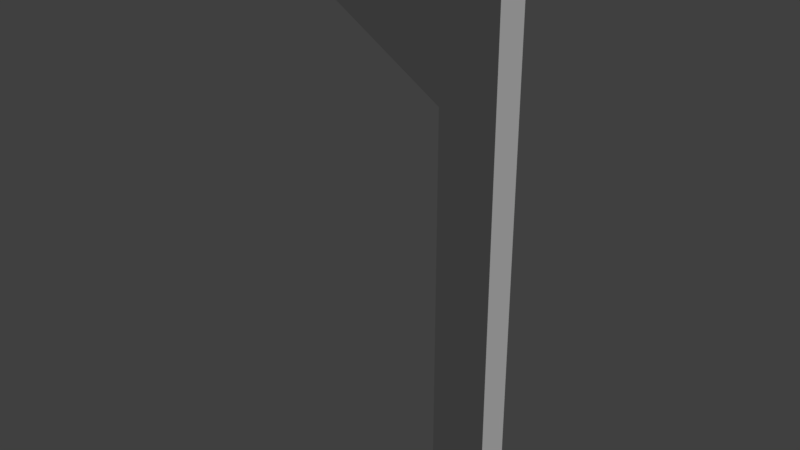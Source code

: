 # Source: Flag.blend  (saved by Blender 2.77.0; exported with 4.5.12 LTS)
import bpy
from mathutils import Matrix  # noqa: F401  (used for matrix-valued properties, if any)

bpy.ops.wm.read_factory_settings(use_empty=True)
scene = bpy.context.scene
scene.name = 'Scene'

# ---- collections
col_collection_1 = bpy.data.collections.new('Collection 1'); scene.collection.children.link(col_collection_1)

# ---- materials (node trees are filled in below, after node groups)
mat_material = bpy.data.materials.new('Material')
mat_material.alpha_threshold = 0.0
mat_material.use_transparent_shadow = False
mat_material.roughness = 0.5
mat_material.line_color = (0.0, 0.0, 0.0, 1.0)

# ---- material node trees

# ---- world
world_world = bpy.data.worlds.new('World'); scene.world = world_world
world_world.color = (0.05088, 0.05088, 0.05088)
world_world.use_sun_shadow = False
world_world.sun_shadow_jitter_overblur = 0.0
world_world.cycles.sampling_method = 'MANUAL'

# ---- lights
light_sun = bpy.data.lights.new('Sun', 'SUN')
light_sun.transmission_factor = 0.0
light_sun.angle = 0.1993
light_sun.energy = 2.85
light_sun.shadow_buffer_clip_start = 0.5
light_sun.shadow_soft_size = 0.1
light_sun.shadow_cascade_max_distance = 1000.0

# ---- meshes
me_cube = bpy.data.meshes.new('Cube')
me_cube.from_pydata([(1.0, 1.0, -1.0), (1.0, -1.0, -1.0), (-1.0, -1.0, -1.0), (-1.0, 1.0, -1.0), (1.0, 1.0, 13.84), (1.0, -1.0, 13.84), (-1.0, -1.0, 15.56), (-1.0, 1.0, 15.56), (6.866, 1.0, 17.46), (6.866, -1.0, 17.46), (-1.0, 1.0, 17.46), (-1.0, -1.0, 17.46), (1.0, 1.0, 19.36), (1.0, -1.0, 19.36), (-1.0, 1.0, 19.36), (-1.0, -1.0, 19.36)], [], [(1, 3, 0), (5, 11, 6), (4, 1, 0), (5, 2, 1), (6, 3, 2), (4, 3, 7), (11, 13, 15), (4, 9, 5), (6, 10, 7), (4, 10, 8), (14, 13, 12), (8, 13, 9), (11, 14, 10), (10, 12, 8), (1, 2, 3), (5, 9, 11), (4, 5, 1), (5, 6, 2), (6, 7, 3), (4, 0, 3), (11, 9, 13), (4, 8, 9), (6, 11, 10), (4, 7, 10), (14, 15, 13), (8, 12, 13), (11, 15, 14), (10, 14, 12)])
_uv = me_cube.uv_layers.new(name='UVMap')
_uv.uv.foreach_set('vector', [0.4113, 0.03283, 0.3195, 0.03283, 0.4113, 0.03283, 0.4113, 0.7139, 0.3195, 0.8803, 0.3195, 0.7931, 0.4113, 0.7139, 0.4113, 0.03283, 0.4113, 0.03283, 0.4113, 0.7139, 0.3195, 0.03283, 0.4113, 0.03283, 0.3195, 0.7931, 0.3195, 0.03283, 0.3195, 0.03283, 0.4113, 0.7139, 0.3195, 0.03283, 0.3195, 0.7931, 0.3195, 0.8803, 0.4113, 0.9672, 0.3195, 0.9672, 0.4113, 0.7139, 0.6805, 0.8803, 0.4113, 0.7139, 0.3195, 0.7931, 0.3195, 0.8803, 0.3195, 0.7931, 0.4113, 0.7139, 0.3195, 0.8803, 0.6805, 0.8803, 0.1308, 0.1603, 0.1915, 0.2656, 0.1308, 0.2656, 0.1308, 0.5742, 0.1915, 0.2656, 0.1915, 0.5742, 0.3195, 0.8803, 0.3195, 0.9672, 0.3195, 0.8803, 0.3195, 0.8803, 0.4113, 0.9672, 0.6805, 0.8803, 0.4113, 0.03283, 0.3195, 0.03283, 0.3195, 0.03283, 0.4113, 0.7139, 0.6805, 0.8803, 0.3195, 0.8803, 0.4113, 0.7139, 0.4113, 0.7139, 0.4113, 0.03283, 0.4113, 0.7139, 0.3195, 0.7931, 0.3195, 0.03283, 0.3195, 0.7931, 0.3195, 0.7931, 0.3195, 0.03283, 0.4113, 0.7139, 0.4113, 0.03283, 0.3195, 0.03283, 0.3195, 0.8803, 0.6805, 0.8803, 0.4113, 0.9672, 0.4113, 0.7139, 0.6805, 0.8803, 0.6805, 0.8803, 0.3195, 0.7931, 0.3195, 0.8803, 0.3195, 0.8803, 0.4113, 0.7139, 0.3195, 0.7931, 0.3195, 0.8803, 0.1308, 0.1603, 0.1915, 0.1603, 0.1915, 0.2656, 0.1308, 0.5742, 0.1308, 0.2656, 0.1915, 0.2656, 0.3195, 0.8803, 0.3195, 0.9672, 0.3195, 0.9672, 0.3195, 0.8803, 0.3195, 0.9672, 0.4113, 0.9672])
me_cube.materials.append(mat_material)
me_cube.use_remesh_preserve_volume = False
me_cube.use_remesh_preserve_attributes = False
me_cube.use_mirror_vertex_groups = False
me_cube.update()

# ---- objects
ob_sun = bpy.data.objects.new('Sun', light_sun)
ob_cube = bpy.data.objects.new('Cube', me_cube)

# ---- transforms, parenting, visibility, modifiers, constraints
ob_sun.location = (0.0, 0.0, 16.53)
ob_sun.rotation_euler = (-0.4993, 0.3712, 0.04857)
ob_sun.lineart.crease_threshold = 0.0
ob_cube.location = (0.0, 0.0, 0.0)
ob_cube.rotation_euler = (0.0, -0.0, 3.142)
ob_cube.scale = (0.6368, 0.3672, 0.6368)
ob_cube.lock_rotations_4d = False
ob_cube.empty_display_type = 'ARROWS'
ob_cube.lineart.crease_threshold = 0.0

# ---- collection membership
col_collection_1.objects.link(ob_sun)
col_collection_1.objects.link(ob_cube)

# ---- scene / render settings (as saved in the file)
scene.frame_start = 1; scene.frame_end = 250; scene.frame_set(1)
scene.render.engine = 'BLENDER_EEVEE_NEXT'
scene.render.resolution_percentage = 50
scene.render.dither_intensity = 0.0
scene.cycles.use_denoising = False
scene.cycles.samples = 128
scene.cycles.sampling_pattern = 'TABULATED_SOBOL'
scene.cycles.light_sampling_threshold = 0.0
scene.cycles.use_adaptive_sampling = False
scene.cycles.use_light_tree = False
scene.cycles.blur_glossy = 0.0
scene.cycles.sample_clamp_indirect = 0.0
scene.view_settings.view_transform = 'Standard'
bpy.context.view_layer.update()

# ---- added for rendering (the .blend has no active camera): camera
cam_auto = bpy.data.cameras.new('AutoCamera')
cam_auto.lens = 50.0
cam_auto.sensor_width = 36.0
cam_auto.clip_end = 1000.0
ob_auto_camera = bpy.data.objects.new('AutoCamera', cam_auto)
scene.collection.objects.link(ob_auto_camera)
ob_auto_camera.location = (11.0083, -15.4513, 16.1457)
ob_auto_camera.rotation_euler = (1.09748, -7.21219e-08, 0.694738)
scene.camera = ob_auto_camera
bpy.context.view_layer.update()
